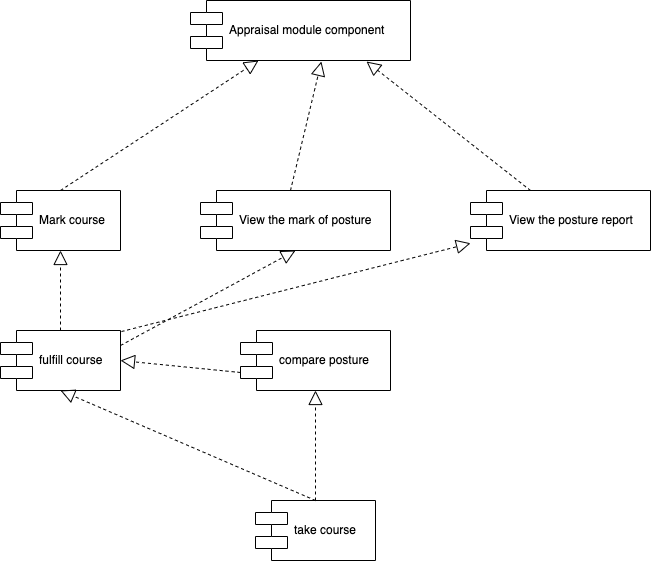

The diagram above was exported from draw.io. Its source (the exported page's mxGraphModel, read from the mxfile embedded in the PNG):
<mxGraphModel dx="516" dy="468" grid="1" gridSize="10" guides="1" tooltips="1" connect="1" arrows="1" fold="1" page="1" pageScale="1" pageWidth="827" pageHeight="1169" math="0" shadow="0">
  <root>
    <mxCell id="0" />
    <mxCell id="1" parent="0" />
    <mxCell id="DQJLKGStrSoBqvSKj1FO-1" value="Appraisal module component" style="shape=component;align=left;spacingLeft=36;" parent="1" vertex="1">
      <mxGeometry x="280" y="70" width="220" height="60" as="geometry" />
    </mxCell>
    <mxCell id="DQJLKGStrSoBqvSKj1FO-2" value="Mark course" style="shape=component;align=left;spacingLeft=36;" parent="1" vertex="1">
      <mxGeometry x="90" y="260" width="120" height="60" as="geometry" />
    </mxCell>
    <mxCell id="DQJLKGStrSoBqvSKj1FO-3" value="View the mark of posture" style="shape=component;align=left;spacingLeft=36;" parent="1" vertex="1">
      <mxGeometry x="290" y="260" width="190" height="60" as="geometry" />
    </mxCell>
    <mxCell id="DQJLKGStrSoBqvSKj1FO-4" value="View the posture report" style="shape=component;align=left;spacingLeft=36;" parent="1" vertex="1">
      <mxGeometry x="560" y="260" width="180" height="60" as="geometry" />
    </mxCell>
    <mxCell id="DQJLKGStrSoBqvSKj1FO-5" value="take course" style="shape=component;align=left;spacingLeft=36;" parent="1" vertex="1">
      <mxGeometry x="345" y="570" width="120" height="60" as="geometry" />
    </mxCell>
    <mxCell id="DQJLKGStrSoBqvSKj1FO-6" value="fulfill course" style="shape=component;align=left;spacingLeft=36;" parent="1" vertex="1">
      <mxGeometry x="90" y="400" width="120" height="60" as="geometry" />
    </mxCell>
    <mxCell id="DQJLKGStrSoBqvSKj1FO-7" value="compare posture" style="shape=component;align=left;spacingLeft=36;" parent="1" vertex="1">
      <mxGeometry x="330" y="400" width="150" height="60" as="geometry" />
    </mxCell>
    <mxCell id="DQJLKGStrSoBqvSKj1FO-8" value="" style="endArrow=block;dashed=1;endFill=0;endSize=12;html=1;exitX=0.5;exitY=0;exitDx=0;exitDy=0;entryX=0.5;entryY=1;entryDx=0;entryDy=0;" parent="1" source="DQJLKGStrSoBqvSKj1FO-5" target="DQJLKGStrSoBqvSKj1FO-6" edge="1">
      <mxGeometry width="160" relative="1" as="geometry">
        <mxPoint x="90" y="650" as="sourcePoint" />
        <mxPoint x="250" y="650" as="targetPoint" />
      </mxGeometry>
    </mxCell>
    <mxCell id="DQJLKGStrSoBqvSKj1FO-9" value="" style="endArrow=block;dashed=1;endFill=0;endSize=12;html=1;exitX=0.5;exitY=0;exitDx=0;exitDy=0;" parent="1" source="DQJLKGStrSoBqvSKj1FO-5" target="DQJLKGStrSoBqvSKj1FO-7" edge="1">
      <mxGeometry width="160" relative="1" as="geometry">
        <mxPoint x="90" y="650" as="sourcePoint" />
        <mxPoint x="250" y="650" as="targetPoint" />
      </mxGeometry>
    </mxCell>
    <mxCell id="DQJLKGStrSoBqvSKj1FO-10" value="" style="endArrow=block;dashed=1;endFill=0;endSize=12;html=1;exitX=0.5;exitY=0;exitDx=0;exitDy=0;" parent="1" source="DQJLKGStrSoBqvSKj1FO-6" target="DQJLKGStrSoBqvSKj1FO-2" edge="1">
      <mxGeometry width="160" relative="1" as="geometry">
        <mxPoint x="90" y="650" as="sourcePoint" />
        <mxPoint x="250" y="650" as="targetPoint" />
      </mxGeometry>
    </mxCell>
    <mxCell id="DQJLKGStrSoBqvSKj1FO-11" value="" style="endArrow=block;dashed=1;endFill=0;endSize=12;html=1;exitX=1;exitY=0.25;exitDx=0;exitDy=0;entryX=0.5;entryY=1;entryDx=0;entryDy=0;" parent="1" source="DQJLKGStrSoBqvSKj1FO-6" target="DQJLKGStrSoBqvSKj1FO-3" edge="1">
      <mxGeometry width="160" relative="1" as="geometry">
        <mxPoint x="90" y="650" as="sourcePoint" />
        <mxPoint x="250" y="650" as="targetPoint" />
      </mxGeometry>
    </mxCell>
    <mxCell id="DQJLKGStrSoBqvSKj1FO-12" value="" style="endArrow=block;dashed=1;endFill=0;endSize=12;html=1;exitX=0;exitY=0.7;exitDx=0;exitDy=0;entryX=1;entryY=0.5;entryDx=0;entryDy=0;" parent="1" source="DQJLKGStrSoBqvSKj1FO-7" target="DQJLKGStrSoBqvSKj1FO-6" edge="1">
      <mxGeometry width="160" relative="1" as="geometry">
        <mxPoint x="90" y="650" as="sourcePoint" />
        <mxPoint x="250" y="650" as="targetPoint" />
      </mxGeometry>
    </mxCell>
    <mxCell id="DQJLKGStrSoBqvSKj1FO-13" value="" style="endArrow=block;dashed=1;endFill=0;endSize=12;html=1;exitX=1.008;exitY=0.017;exitDx=0;exitDy=0;exitPerimeter=0;" parent="1" source="DQJLKGStrSoBqvSKj1FO-6" target="DQJLKGStrSoBqvSKj1FO-4" edge="1">
      <mxGeometry width="160" relative="1" as="geometry">
        <mxPoint x="90" y="650" as="sourcePoint" />
        <mxPoint x="250" y="650" as="targetPoint" />
      </mxGeometry>
    </mxCell>
    <mxCell id="DQJLKGStrSoBqvSKj1FO-14" value="" style="endArrow=block;dashed=1;endFill=0;endSize=12;html=1;entryX=0.309;entryY=1;entryDx=0;entryDy=0;entryPerimeter=0;" parent="1" target="DQJLKGStrSoBqvSKj1FO-1" edge="1">
      <mxGeometry width="160" relative="1" as="geometry">
        <mxPoint x="150" y="260" as="sourcePoint" />
        <mxPoint x="310" y="260" as="targetPoint" />
      </mxGeometry>
    </mxCell>
    <mxCell id="DQJLKGStrSoBqvSKj1FO-15" value="" style="endArrow=block;dashed=1;endFill=0;endSize=12;html=1;entryX=0.595;entryY=1.017;entryDx=0;entryDy=0;entryPerimeter=0;" parent="1" target="DQJLKGStrSoBqvSKj1FO-1" edge="1">
      <mxGeometry width="160" relative="1" as="geometry">
        <mxPoint x="380" y="260" as="sourcePoint" />
        <mxPoint x="540" y="260" as="targetPoint" />
      </mxGeometry>
    </mxCell>
    <mxCell id="DQJLKGStrSoBqvSKj1FO-16" value="" style="endArrow=block;dashed=1;endFill=0;endSize=12;html=1;entryX=0.8;entryY=1.017;entryDx=0;entryDy=0;entryPerimeter=0;" parent="1" target="DQJLKGStrSoBqvSKj1FO-1" edge="1">
      <mxGeometry width="160" relative="1" as="geometry">
        <mxPoint x="620" y="260" as="sourcePoint" />
        <mxPoint x="780" y="260" as="targetPoint" />
      </mxGeometry>
    </mxCell>
  </root>
</mxGraphModel>